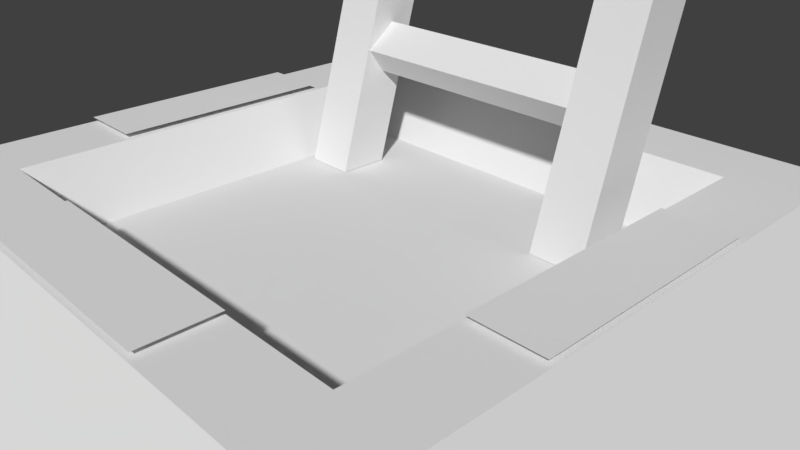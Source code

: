 # Source: ladderdown.blend  (saved by Blender 2.78.0; exported with 4.5.12 LTS)
import bpy
from mathutils import Matrix  # noqa: F401  (used for matrix-valued properties, if any)

bpy.ops.wm.read_factory_settings(use_empty=True)
scene = bpy.context.scene
scene.name = 'Scene'

# ---- collections
col_collection_1 = bpy.data.collections.new('Collection 1'); scene.collection.children.link(col_collection_1)

# ---- materials (node trees are filled in below, after node groups)
mat_vc = bpy.data.materials.new('vc')
mat_vc.alpha_threshold = 0.0
mat_vc.use_transparent_shadow = False
mat_vc.roughness = 0.5
mat_vc.line_color = (0.0, 0.0, 0.0, 1.0)

# ---- material node trees

# ---- world
world_world = bpy.data.worlds.new('World'); scene.world = world_world
world_world.color = (0.05088, 0.05088, 0.05088)
world_world.use_sun_shadow = False
world_world.sun_shadow_jitter_overblur = 0.0
world_world.cycles.sampling_method = 'MANUAL'

# ---- cameras
cam_camera = bpy.data.cameras.new('Camera')
cam_camera.clip_end = 100.0
cam_camera.lens = 35.0
cam_camera.sensor_width = 32.0
cam_camera.sensor_height = 18.0
cam_camera.ortho_scale = 7.314
cam_camera.dof.focus_distance = 0.0
cam_camera.dof.aperture_fstop = 128.0

# ---- meshes
me_cube = bpy.data.meshes.new('Cube')
me_cube.from_pydata([(-5.188, 5.188, -1.0), (5.188, 5.188, -1.0), (5.188, -5.188, -1.0), (-5.188, -5.188, -1.0), (-3.066, 3.066, 1.126), (3.066, 3.066, 1.126), (3.066, -3.066, 1.126), (-3.066, -3.066, 1.126), (-4.066, 4.066, 1.126), (4.066, 4.066, 1.126), (-4.066, -4.066, 1.126), (4.066, -4.066, 1.126), (-2.598, 2.598, 0.2781), (2.598, 2.598, 0.2781), (-2.598, -2.598, 0.2781), (2.598, -2.598, 0.2781), (1.762, 1.592, 2.016), (1.762, 2.034, 2.359), (-1.762, 1.592, 2.016), (-1.762, 2.034, 2.359), (1.762, 1.837, 1.672), (1.762, 2.279, 2.016), (-1.762, 1.837, 1.672), (-1.762, 2.279, 2.016), (-2.466, 3.341, 5.664), (-2.466, 1.8, 0.2848), (-1.74, 3.341, 5.664), (-1.74, 1.8, 0.2848), (-2.466, 2.615, 5.664), (-2.466, 1.074, 0.2848), (-1.74, 2.615, 5.664), (-1.74, 1.074, 0.2848), (1.762, 2.165, 4.016), (1.762, 2.607, 4.359), (-1.762, 2.165, 4.016), (-1.762, 2.607, 4.359), (1.762, 2.41, 3.672), (1.762, 2.852, 4.016), (-1.762, 2.41, 3.672), (-1.762, 2.852, 4.016), (-2.466, 2.011, 1.023), (-2.466, 1.285, 1.023), (-1.74, 1.285, 1.023), (-1.74, 2.011, 1.023), (1.734, 3.341, 5.664), (1.734, 1.8, 0.2848), (2.46, 3.341, 5.664), (2.46, 1.8, 0.2848), (1.734, 2.615, 5.664), (1.734, 1.074, 0.2848), (2.46, 2.615, 5.664), (2.46, 1.074, 0.2848), (1.734, 2.011, 1.023), (1.734, 1.285, 1.023), (2.46, 1.285, 1.023), (2.46, 2.011, 1.023), (1.602, -4.034, 1.2), (-1.602, -3.093, 1.2), (-1.598, -4.034, 1.2), (-0.7978, -4.034, 1.2), (0.002233, -4.034, 1.2), (0.8022, -4.034, 1.2), (1.598, -3.093, 1.2), (0.7978, -3.093, 1.2), (-0.002233, -3.093, 1.2), (-0.8022, -3.093, 1.2), (3.097, -1.603, 1.2), (4.039, 1.602, 1.2), (3.097, 1.597, 1.2), (3.097, 0.7974, 1.2), (3.097, -0.002622, 1.2), (3.097, -0.8026, 1.2), (4.039, -1.598, 1.2), (4.039, -0.7982, 1.2), (4.039, 0.001844, 1.2), (4.039, 0.8018, 1.2), (-4.038, -1.603, 1.2), (-3.097, 1.602, 1.2), (-4.038, 1.597, 1.2), (-4.038, 0.7974, 1.2), (-4.038, -0.002622, 1.2), (-4.038, -0.8026, 1.2), (-3.097, -1.598, 1.2), (-3.097, -0.7982, 1.2), (-3.097, 0.001844, 1.2), (-3.097, 0.8018, 1.2)], [], [(0, 1, 2, 3), (7, 6, 15, 14), (0, 8, 9, 1), (1, 9, 11, 2), (2, 11, 10, 3), (8, 0, 3, 10), (4, 5, 9, 8), (7, 4, 8, 10), (5, 6, 11, 9), (6, 7, 10, 11), (12, 14, 15, 13), (4, 7, 14, 12), (6, 5, 13, 15), (5, 4, 12, 13), (16, 17, 19, 18), (18, 19, 23, 22), (22, 23, 21, 20), (20, 21, 17, 16), (18, 22, 20, 16), (23, 19, 17, 21), (29, 25, 27, 31), (41, 28, 24, 40), (42, 30, 28, 41), (43, 26, 30, 42), (24, 28, 30, 26), (40, 24, 26, 43), (32, 33, 35, 34), (34, 35, 39, 38), (38, 39, 37, 36), (36, 37, 33, 32), (34, 38, 36, 32), (39, 35, 33, 37), (25, 40, 43, 27), (27, 43, 42, 31), (31, 42, 41, 29), (29, 41, 40, 25), (49, 45, 47, 51), (53, 48, 44, 52), (54, 50, 48, 53), (55, 46, 50, 54), (44, 48, 50, 46), (52, 44, 46, 55), (45, 52, 55, 47), (47, 55, 54, 51), (51, 54, 53, 49), (49, 53, 52, 45), (56, 62, 61), (58, 59, 64, 65), (59, 60, 63, 64), (60, 61, 62, 63), (58, 65, 57), (66, 72, 71), (68, 69, 74, 75), (69, 70, 73, 74), (70, 71, 72, 73), (68, 75, 67), (76, 82, 81), (78, 79, 84, 85), (79, 80, 83, 84), (80, 81, 82, 83), (78, 85, 77)])
_ca = me_cube.color_attributes.new('Col', 'BYTE_COLOR', 'CORNER')
_ca.data.foreach_set('color', [1.0, 1.0, 1.0, 1.0, 1.0, 1.0, 1.0, 1.0, 1.0, 1.0, 1.0, 1.0, 1.0, 1.0, 1.0, 1.0, 0.07619, 0.0865, 0.1119, 1.0, 0.07819, 0.0865, 0.1144, 1.0, 0.0, 0.0, 0.0, 1.0, 0.0, 0.0, 0.0, 1.0, 0.0648, 0.07421, 0.0999, 1.0, 0.0648, 0.07421, 0.0999, 1.0, 0.0648, 0.07421, 0.0999, 1.0, 0.0648, 0.07421, 0.0999, 1.0, 0.0648, 0.07421, 0.0999, 1.0, 0.0648, 0.07421, 0.0999, 1.0, 0.0648, 0.07421, 0.0999, 1.0, 0.0648, 0.07421, 0.0999, 1.0, 0.0648, 0.07421, 0.0999, 1.0, 0.0648, 0.07421, 0.0999, 1.0, 0.0648, 0.07421, 0.0999, 1.0, 0.0648, 0.07421, 0.0999, 1.0, 0.0648, 0.07421, 0.0999, 1.0, 0.0648, 0.07421, 0.0999, 1.0, 0.0648, 0.07421, 0.0999, 1.0, 0.0648, 0.07421, 0.0999, 1.0, 0.2159, 0.2462, 0.3813, 1.0, 0.2159, 0.2462, 0.3813, 1.0, 0.2159, 0.2462, 0.3813, 1.0, 0.2159, 0.2462, 0.3813, 1.0, 0.2159, 0.2462, 0.3813, 1.0, 0.2159, 0.2462, 0.3813, 1.0, 0.2159, 0.2462, 0.3813, 1.0, 0.2159, 0.2462, 0.3813, 1.0, 0.2159, 0.2462, 0.3813, 1.0, 0.2159, 0.2462, 0.3813, 1.0, 0.2159, 0.2462, 0.3813, 1.0, 0.2159, 0.2462, 0.3813, 1.0, 0.2159, 0.2462, 0.3813, 1.0, 0.2159, 0.2462, 0.3813, 1.0, 0.2159, 0.2462, 0.3813, 1.0, 0.2159, 0.2462, 0.3813, 1.0, 0.0, 0.0, 0.0, 1.0, 0.0, 0.0, 0.0, 1.0, 0.0, 0.0, 0.0, 1.0, 0.0, 0.0, 0.0, 1.0, 0.0648, 0.07421, 0.0999, 1.0, 0.07619, 0.0865, 0.1119, 1.0, 0.0, 0.0, 0.0, 1.0, 0.0, 0.0, 0.0, 1.0, 0.07819, 0.0865, 0.1144, 1.0, 0.0648, 0.07421, 0.0999, 1.0, 0.0, 0.0, 0.0, 1.0, 0.0, 0.0, 0.0, 1.0, 0.0648, 0.07421, 0.0999, 1.0, 0.0648, 0.07421, 0.0999, 1.0, 0.0, 0.0, 0.0, 1.0, 0.0, 0.0, 0.0, 1.0, 0.08866, 0.08866, 0.08866, 1.0, 0.3325, 0.3325, 0.3325, 1.0, 0.3325, 0.3325, 0.3325, 1.0, 0.08866, 0.08866, 0.08866, 1.0, 1.0, 1.0, 1.0, 1.0, 1.0, 1.0, 1.0, 1.0, 1.0, 1.0, 1.0, 1.0, 0.0, 0.0, 0.0, 1.0, 0.0, 0.0, 0.0, 1.0, 1.0, 1.0, 1.0, 1.0, 0.08866, 0.08866, 0.08866, 1.0, 0.0, 0.0, 0.0, 1.0, 0.0, 0.0, 0.0, 1.0, 1.0, 1.0, 1.0, 1.0, 1.0, 1.0, 1.0, 1.0, 1.0, 1.0, 1.0, 1.0, 0.08866, 0.08866, 0.08866, 1.0, 0.0, 0.0, 0.0, 1.0, 0.0, 0.0, 0.0, 1.0, 0.08866, 0.08866, 0.08866, 1.0, 0.08866, 0.08866, 0.08866, 1.0, 0.3712, 0.3712, 0.3712, 1.0, 0.3372, 0.3372, 0.3372, 1.0, 0.08866, 0.08866, 0.08866, 1.0, 1.0, 1.0, 1.0, 1.0, 1.0, 1.0, 1.0, 1.0, 1.0, 1.0, 1.0, 1.0, 1.0, 1.0, 1.0, 1.0, 0.04374, 0.04374, 0.04374, 1.0, 0.7084, 0.7084, 0.7084, 1.0, 0.7084, 0.7084, 0.7084, 1.0, 0.0648, 0.0648, 0.0648, 1.0, 0.04374, 0.04374, 0.04374, 1.0, 0.7084, 0.7084, 0.7084, 1.0, 0.7084, 0.7084, 0.7084, 1.0, 0.04374, 0.04374, 0.04374, 1.0, 0.04519, 0.04519, 0.04519, 1.0, 0.7084, 0.7084, 0.7084, 1.0, 0.7084, 0.7084, 0.7084, 1.0, 0.04374, 0.04374, 0.04374, 1.0, 0.7084, 0.7084, 0.7084, 1.0, 0.7084, 0.7084, 0.7084, 1.0, 0.7084, 0.7084, 0.7084, 1.0, 0.7084, 0.7084, 0.7084, 1.0, 0.0648, 0.0648, 0.0648, 1.0, 0.7084, 0.7084, 0.7084, 1.0, 0.7084, 0.7084, 0.7084, 1.0, 0.04519, 0.04519, 0.04519, 1.0, 0.3325, 0.3325, 0.3325, 1.0, 0.3325, 0.3325, 0.3325, 1.0, 0.3325, 0.3325, 0.3325, 1.0, 0.3325, 0.3325, 0.3325, 1.0, 1.0, 1.0, 1.0, 1.0, 1.0, 1.0, 1.0, 1.0, 1.0, 1.0, 1.0, 1.0, 1.0, 1.0, 1.0, 1.0, 0.08866, 0.08866, 0.08866, 1.0, 0.3325, 0.3325, 0.3325, 1.0, 0.3325, 0.3325, 0.3325, 1.0, 0.08866, 0.08866, 0.08866, 1.0, 1.0, 1.0, 1.0, 1.0, 1.0, 1.0, 1.0, 1.0, 1.0, 1.0, 1.0, 1.0, 1.0, 1.0, 1.0, 1.0, 0.3325, 0.3325, 0.3325, 1.0, 0.08866, 0.08866, 0.08866, 1.0, 0.08866, 0.08866, 0.08866, 1.0, 0.3325, 0.3325, 0.3325, 1.0, 0.3325, 0.3325, 0.3325, 1.0, 0.3325, 0.3325, 0.3325, 1.0, 0.3325, 0.3325, 0.3325, 1.0, 0.3325, 0.3325, 0.3325, 1.0, 0.0, 0.0, 0.0, 1.0, 0.0648, 0.0648, 0.0648, 1.0, 0.04519, 0.04519, 0.04519, 1.0, 0.0, 0.0, 0.0, 1.0, 0.0, 0.0, 0.0, 1.0, 0.04519, 0.04519, 0.04519, 1.0, 0.04374, 0.04374, 0.04374, 1.0, 0.0, 0.0, 0.0, 1.0, 0.0, 0.0, 0.0, 1.0, 0.04374, 0.04374, 0.04374, 1.0, 0.04374, 0.04374, 0.04374, 1.0, 0.0, 0.0, 0.0, 1.0, 0.0, 0.0, 0.0, 1.0, 0.04374, 0.04374, 0.04374, 1.0, 0.0648, 0.0648, 0.0648, 1.0, 0.0, 0.0, 0.0, 1.0, 1.0, 1.0, 1.0, 1.0, 1.0, 1.0, 1.0, 1.0, 1.0, 1.0, 1.0, 1.0, 1.0, 1.0, 1.0, 1.0, 0.04374, 0.04374, 0.04374, 1.0, 0.7084, 0.7084, 0.7084, 1.0, 0.7084, 0.7084, 0.7084, 1.0, 0.04374, 0.04374, 0.04374, 1.0, 0.04374, 0.04374, 0.04374, 1.0, 0.7084, 0.7084, 0.7084, 1.0, 0.7084, 0.7084, 0.7084, 1.0, 0.04374, 0.04374, 0.04374, 1.0, 0.04971, 0.04971, 0.04971, 1.0, 0.7084, 0.7084, 0.7084, 1.0, 0.7084, 0.7084, 0.7084, 1.0, 0.04374, 0.04374, 0.04374, 1.0, 0.7084, 0.7084, 0.7084, 1.0, 0.7084, 0.7084, 0.7084, 1.0, 0.7084, 0.7084, 0.7084, 1.0, 0.7084, 0.7084, 0.7084, 1.0, 0.04374, 0.04374, 0.04374, 1.0, 0.7084, 0.7084, 0.7084, 1.0, 0.7084, 0.7084, 0.7084, 1.0, 0.04971, 0.04971, 0.04971, 1.0, 0.0, 0.0, 0.0, 1.0, 0.04374, 0.04374, 0.04374, 1.0, 0.04971, 0.04971, 0.04971, 1.0, 0.0, 0.0, 0.0, 1.0, 0.0, 0.0, 0.0, 1.0, 0.04971, 0.04971, 0.04971, 1.0, 0.04374, 0.04374, 0.04374, 1.0, 0.0, 0.0, 0.0, 1.0, 0.0, 0.0, 0.0, 1.0, 0.04374, 0.04374, 0.04374, 1.0, 0.04374, 0.04374, 0.04374, 1.0, 0.0, 0.0, 0.0, 1.0, 0.0, 0.0, 0.0, 1.0, 0.04374, 0.04374, 0.04374, 1.0, 0.04374, 0.04374, 0.04374, 1.0, 0.0, 0.0, 0.0, 1.0, 0.8879, 0.624, 0.1046, 1.0, 0.8714, 0.6038, 0.08438, 1.0, 0.8796, 0.6105, 0.09306, 1.0, 0.02416, 0.0185, 0.004777, 1.0, 0.02416, 0.0185, 0.004777, 1.0, 0.02416, 0.0185, 0.004777, 1.0, 0.02416, 0.0185, 0.004777, 1.0, 0.8714, 0.6038, 0.08438, 1.0, 0.8714, 0.6038, 0.0865, 1.0, 0.8714, 0.6038, 0.08438, 1.0, 0.8714, 0.6038, 0.08438, 1.0, 0.02416, 0.0185, 0.004777, 1.0, 0.02416, 0.0185, 0.004777, 1.0, 0.02416, 0.0185, 0.004777, 1.0, 0.02416, 0.0185, 0.004777, 1.0, 0.8714, 0.6038, 0.08438, 1.0, 0.8714, 0.6038, 0.08438, 1.0, 0.8714, 0.6038, 0.08438, 1.0, 0.8879, 0.624, 0.1046, 1.0, 0.8714, 0.6038, 0.08438, 1.0, 0.8796, 0.6105, 0.09306, 1.0, 0.02416, 0.0185, 0.004777, 1.0, 0.02416, 0.0185, 0.004777, 1.0, 0.02416, 0.0185, 0.004777, 1.0, 0.02416, 0.0185, 0.004777, 1.0, 0.8714, 0.6038, 0.08438, 1.0, 0.8714, 0.6038, 0.0865, 1.0, 0.8714, 0.6038, 0.08438, 1.0, 0.8714, 0.6038, 0.08438, 1.0, 0.02416, 0.0185, 0.004777, 1.0, 0.02416, 0.0185, 0.004777, 1.0, 0.02416, 0.0185, 0.004777, 1.0, 0.02416, 0.0185, 0.004777, 1.0, 0.8714, 0.6038, 0.08438, 1.0, 0.8714, 0.6038, 0.08438, 1.0, 0.8714, 0.6038, 0.08438, 1.0, 0.8879, 0.624, 0.1046, 1.0, 0.8714, 0.6038, 0.08438, 1.0, 0.8796, 0.6105, 0.09306, 1.0, 0.02416, 0.0185, 0.004777, 1.0, 0.02416, 0.0185, 0.004777, 1.0, 0.02416, 0.0185, 0.004777, 1.0, 0.02416, 0.0185, 0.004777, 1.0, 0.8714, 0.6038, 0.08438, 1.0, 0.8714, 0.6038, 0.0865, 1.0, 0.8714, 0.6038, 0.08438, 1.0, 0.8714, 0.6038, 0.08438, 1.0, 0.02416, 0.0185, 0.004777, 1.0, 0.02416, 0.0185, 0.004777, 1.0, 0.02416, 0.0185, 0.004777, 1.0, 0.02416, 0.0185, 0.004777, 1.0, 0.8714, 0.6038, 0.08438, 1.0, 0.8714, 0.6038, 0.08438, 1.0, 0.8714, 0.6038, 0.08438, 1.0])
me_cube.materials.append(mat_vc)
me_cube.use_remesh_preserve_volume = False
me_cube.use_remesh_preserve_attributes = False
me_cube.use_mirror_vertex_groups = False
me_cube.use_paint_bone_selection = False
me_cube.use_paint_mask = True
me_cube.update()

# ---- objects
ob_cube = bpy.data.objects.new('Cube', me_cube)
ob_camera = bpy.data.objects.new('Camera', cam_camera)

# ---- transforms, parenting, visibility, modifiers, constraints
ob_cube.location = (0.0, 0.0, 0.0)
ob_cube.lock_rotations_4d = False
ob_cube.empty_display_type = 'ARROWS'
ob_cube.lineart.crease_threshold = 0.0
ob_camera.location = (7.481, -6.508, 5.344)
ob_camera.rotation_euler = (1.109, 0.0, 0.8149)
ob_camera.lock_rotations_4d = False
ob_camera.empty_display_type = 'ARROWS'
ob_camera.color = (0.0, 0.0, 0.0, 0.0)
ob_camera.display_type = 'WIRE'
ob_camera.lineart.crease_threshold = 0.0

# ---- collection membership
col_collection_1.objects.link(ob_cube)
col_collection_1.objects.link(ob_camera)

# ---- scene / render settings (as saved in the file)
scene.camera = ob_camera
scene.frame_start = 1; scene.frame_end = 250; scene.frame_set(1)
scene.render.engine = 'BLENDER_EEVEE_NEXT'
scene.render.resolution_percentage = 50
scene.render.dither_intensity = 0.0
scene.cycles.use_denoising = False
scene.cycles.samples = 128
scene.cycles.sampling_pattern = 'TABULATED_SOBOL'
scene.cycles.light_sampling_threshold = 0.0
scene.cycles.use_adaptive_sampling = False
scene.cycles.use_light_tree = False
scene.cycles.blur_glossy = 0.0
scene.cycles.sample_clamp_indirect = 0.0
scene.view_settings.view_transform = 'Standard'
bpy.context.view_layer.update()

# ---- added for rendering (the .blend has no usable light): sun
light_auto_sun = bpy.data.lights.new('AutoSun', 'SUN')
light_auto_sun.energy = 3.0
light_auto_sun.angle = 0.0523599
ob_auto_sun = bpy.data.objects.new('AutoSun', light_auto_sun)
scene.collection.objects.link(ob_auto_sun)
ob_auto_sun.rotation_euler = (0.872665, 0.174533, 0.523599)
bpy.context.view_layer.update()
